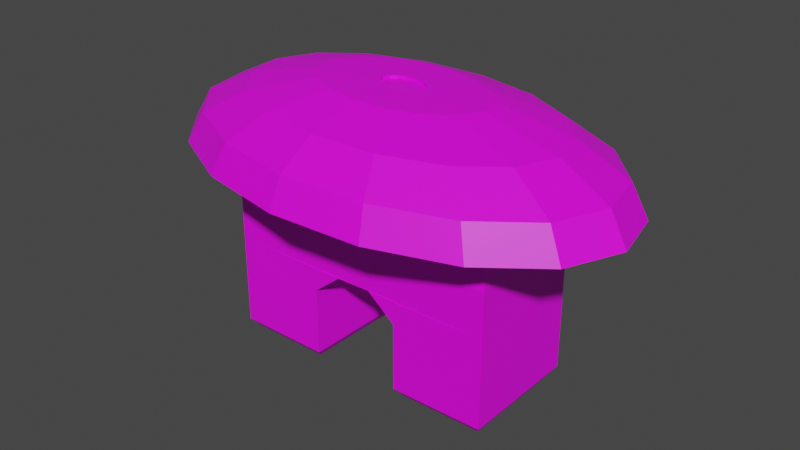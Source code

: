 # Source: Palmita.blend  (saved by Blender 4.0.36; exported with 4.5.12 LTS)
import bpy
from mathutils import Matrix  # noqa: F401  (used for matrix-valued properties, if any)

bpy.ops.wm.read_factory_settings(use_empty=True)
scene = bpy.context.scene
scene.name = 'Scene'

# ---- collections
col_collection = bpy.data.collections.new('Collection'); scene.collection.children.link(col_collection)

# ---- images (referenced by path relative to the original .blend; pixels are not part of the script)
import os
ASSET_DIR = os.environ.get("B2B_ASSET_DIR", "")  # directory of the original .blend (textures are referenced by path, not embedded)
HERE = os.path.dirname(os.path.abspath(__file__))  # packed textures are extracted next to this script under _unpacked/

def load_image(name, relpath, width, height, colorspace="sRGB"):
    """Load a texture the original file referenced (path relative to the .blend, or extracted next to this script)."""
    p = next((c for c in (os.path.join(HERE, relpath), os.path.join(ASSET_DIR, relpath)) if relpath and os.path.exists(c)), "")
    if p:
        img = bpy.data.images.load(p, check_existing=True)
        img.name = name
    else:  # same state as the original file: an image datablock whose file is absent (Cycles renders it pink)
        img = bpy.data.images.new(name, width, height)
        img.source = "FILE"
        img.filepath = "//" + (relpath or name)
    img.colorspace_settings.name = colorspace
    return img
img_base_palette_png = load_image('base_palette.png', 'base_palette.png', 1024, 1024, 'sRGB')
img_face_png = load_image('face.png', 'face.png', 1024, 1024, 'sRGB')

# ---- materials (node trees are filled in below, after node groups)
mat_basepalette = bpy.data.materials.new('BasePalette')
mat_basepalette.alpha_threshold = 0.0
mat_basepalette.use_transparent_shadow = False
mat_basepalette.roughness = 0.5
mat_basepalette.line_color = (0.0, 0.0, 0.0, 1.0)
mat_face = bpy.data.materials.new('Face')
mat_face.use_transparent_shadow = False

# ---- material node trees
mat_basepalette.use_nodes = True; mat_basepalette.node_tree.nodes.clear()
_N = mat_basepalette.node_tree.nodes; _L = mat_basepalette.node_tree.links
n0 = _N.new('ShaderNodeOutputMaterial'); n0.name = 'Material Output'; n0.location = (300, 300)
n1 = _N.new('ShaderNodeBsdfPrincipled'); n1.name = 'Principled BSDF'; n1.location = (10, 300)
n1.distribution = 'GGX'
n1.subsurface_method = 'RANDOM_WALK_SKIN'
n1.inputs[3].default_value = 1.45
n1.inputs[27].default_value = (0.0, 0.0, 0.0, 1.0)
n1.inputs[28].default_value = 1.0
n2 = _N.new('ShaderNodeTexImage'); n2.name = 'Image Texture'; n2.location = (-464, 137)
n2.image = img_base_palette_png
_L.new(n1.outputs[0], n0.inputs[0])
_L.new(n2.outputs[0], n1.inputs[0])
n0.is_active_output = True
mat_face.use_nodes = True; mat_face.node_tree.nodes.clear()
_N = mat_face.node_tree.nodes; _L = mat_face.node_tree.links
n0 = _N.new('ShaderNodeBsdfPrincipled'); n0.name = 'Principled BSDF'; n0.location = (10, 300)
n0.inputs[3].default_value = 1.45
n1 = _N.new('ShaderNodeOutputMaterial'); n1.name = 'Material Output'; n1.location = (300, 300)
n2 = _N.new('ShaderNodeTexImage'); n2.name = 'Image Texture'; n2.location = (-278, 263)
n2.image = img_face_png
_L.new(n0.outputs[0], n1.inputs[0])
_L.new(n2.outputs[0], n0.inputs[0])
n1.is_active_output = True

# ---- world
world_world = bpy.data.worlds.new('World'); scene.world = world_world
world_world.use_nodes = True; world_world.node_tree.nodes.clear()
_N = world_world.node_tree.nodes; _L = world_world.node_tree.links
n0 = _N.new('ShaderNodeOutputWorld'); n0.name = 'World Output'; n0.location = (300, 300)
n1 = _N.new('ShaderNodeBackground'); n1.name = 'Background'; n1.location = (10, 300)
n1.inputs[0].default_value = (0.05088, 0.05088, 0.05088, 1.0)
_L.new(n1.outputs[0], n0.inputs[0])
n0.is_active_output = True
world_world.color = (0.05088, 0.05088, 0.05088)
world_world.use_sun_shadow = False
world_world.sun_shadow_jitter_overblur = 0.0

# ---- meshes
me_cube = bpy.data.meshes.new('Cube')
me_cube.from_pydata([(-0.2153, 0.08851, 1.729e-05), (-0.2243, 0.1006, 0.1239), (-0.08195, 0.08746, 1.729e-05), (-0.07279, 0.0994, 0.1239), (-0.2162, -0.08746, 1.729e-05), (-0.2254, -0.0994, 0.1239), (-0.08288, -0.08851, 1.729e-05), (-0.07384, -0.1006, 0.1239), (-0.2243, 0.1006, 0.04289), (-0.2243, 0.1006, 0.08576), (-0.07279, 0.0994, 0.08576), (-0.07279, 0.0994, 0.04289), (-0.07384, -0.1006, 0.08576), (-0.07384, -0.1006, 0.04289), (-0.2254, -0.0994, 0.08576), (-0.2254, -0.0994, 0.04289), (-0.07279, 0.0994, 0.01459), (-0.07384, -0.1006, 0.01459), (-0.2254, -0.0994, 0.01459), (-0.2243, 0.1006, 0.01459), (-0.2254, -0.0994, 0.1605), (-0.2243, 0.1006, 0.1605), (-0.2243, 0.1006, 0.232), (-0.2254, -0.0994, 0.232), (-0.2134, 0.08575, 0.3395), (-0.2145, -0.08473, 0.3395), (0.2153, 0.08851, 1.729e-05), (0.2243, 0.1006, 0.1239), (0.08195, 0.08746, 1.729e-05), (0.07279, 0.0994, 0.1239), (0.2162, -0.08746, 1.729e-05), (0.2254, -0.0994, 0.1239), (0.08288, -0.08851, 1.729e-05), (0.07384, -0.1006, 0.1239), (0.2243, 0.1006, 0.04289), (0.2243, 0.1006, 0.08576), (0.07279, 0.0994, 0.08576), (0.07279, 0.0994, 0.04289), (0.07384, -0.1006, 0.08576), (0.07384, -0.1006, 0.04289), (0.2254, -0.0994, 0.08576), (0.2254, -0.0994, 0.04289), (0.07279, 0.0994, 0.01459), (0.07384, -0.1006, 0.01459), (0.2254, -0.0994, 0.01459), (0.2243, 0.1006, 0.01459), (0.2243, 0.1006, 0.1605), (0.2254, -0.0994, 0.1605), (0.2243, 0.1006, 0.232), (0.2254, -0.0994, 0.232), (0.2134, 0.08575, 0.3395), (0.2145, -0.08473, 0.3395), (-0.02828, 0.0994, 0.1605), (-0.02868, -0.1006, 0.1605), (0.02828, 0.0994, 0.1605), (0.02868, -0.1006, 0.1605), (-0.02828, 0.1006, 0.1605), (0.02828, 0.1006, 0.1605), (-0.02868, -0.0994, 0.1605), (0.02868, -0.0994, 0.1605), (0.01642, 0.1745, 0.4038), (0.1539, 0.1963, 0.3627), (0.2032, 0.1097, 0.4046), (0.1549, 0.0778, 0.3373), (0.03978, 0.01363, 0.4347), (0.2573, 0.05021, 0.4055), (0.3351, 0.06149, 0.3647), (0.1955, 0.03315, 0.3379), (0.2727, -0.01612, 0.4066), (0.3552, -0.02518, 0.366), (0.247, -0.07917, 0.4076), (0.3216, -0.1076, 0.3674), (0.1878, -0.06313, 0.3395), (0.2395, -0.1731, 0.3686), (0.1406, -0.1008, 0.3402), (0.01614, -0.01658, 0.4352), (0.09364, -0.159, 0.4092), (0.07203, -0.1232, 0.3406), (-0.01497, -0.2178, 0.3697), (-0.1128, -0.1424, 0.4092), (-0.0259, -0.007894, 0.4351), (-0.1974, -0.0988, 0.4085), (-0.2591, -0.1332, 0.3686), (-0.15, -0.07751, 0.3402), (-0.03371, 0.0007018, 0.435), (-0.3297, -0.05544, 0.3674), (-0.3498, 0.03123, 0.366), (-0.202, 0.0165, 0.3387), (-0.03222, 0.01939, 0.4347), (-0.1829, 0.06342, 0.3379), (-0.1783, 0.1403, 0.4046), (-0.1357, 0.1011, 0.3373), (-0.01008, 0.03091, 0.4345), (-0.08785, 0.1699, 0.404), (-0.06709, 0.1235, 0.3368), (0.01262, 0.1271, 0.3366), (0.1114, 0.06352, 0.4326), (0.1407, 0.03131, 0.4331), (0.1351, -0.03871, 0.4342), (0.1011, -0.06586, 0.4347), (0.05214, -0.0819, 0.4351), (-0.05961, -0.07296, 0.4351), (-0.09504, 0.08004, 0.4326), (0.003011, 0.006914, 0.4307), (0.001056, -0.01752, 0.4307), (0.01972, 0.02825, 0.4299), (0.03975, 0.01335, 0.4301), (0.04197, 0.003775, 0.4303), (0.03826, -0.00533, 0.4305), (0.02918, -0.01257, 0.4306), (-0.01371, -0.01447, 0.4307), (-0.02592, -0.008166, 0.4306), (-0.03374, 0.0004298, 0.4305), (-0.03224, 0.01911, 0.4301), (-0.02316, 0.02636, 0.43), (-0.0101, 0.03064, 0.4299), (0.02037, 0.2239, 0.3624), (0.01975, 0.02853, 0.4345), (0.1186, 0.1534, 0.404), (0.09076, 0.1109, 0.3368), (0.03196, 0.02222, 0.4345), (0.2644, 0.1393, 0.3635), (0.04199, 0.004047, 0.4348), (0.2069, -0.01621, 0.3387), (0.03828, -0.005058, 0.435), (0.0292, -0.0123, 0.4351), (0.1841, -0.1293, 0.4085), (0.1213, -0.2118, 0.3694), (-0.004294, -0.08439, 0.4352), (-0.01063, -0.1636, 0.4094), (-0.007684, -0.1268, 0.3408), (-0.01368, -0.0142, 0.4352), (-0.1485, -0.1902, 0.3694), (-0.08582, -0.1106, 0.3406), (-0.2515, -0.03928, 0.4076), (-0.1906, -0.03286, 0.3395), (-0.03593, 0.01028, 0.4348), (-0.2669, 0.02705, 0.4066), (-0.2412, 0.0901, 0.4055), (-0.3162, 0.1136, 0.3647), (-0.02314, 0.02663, 0.4345), (-0.2341, 0.1791, 0.3635), (-0.1159, 0.2179, 0.3627), (0.004984, 0.03158, 0.4344), (0.06566, 0.08715, 0.4323), (0.149, -0.004587, 0.4337), (0.001078, -0.01725, 0.4352), (-0.1054, -0.04933, 0.4347), (-0.1347, -0.01712, 0.4342), (-0.143, 0.01878, 0.4337), (-0.1291, 0.0529, 0.4331), (-0.04609, 0.09609, 0.4323), (0.01034, 0.09858, 0.4322), (0.004962, 0.0313, 0.4299), (0.03194, 0.02195, 0.43), (0.01612, -0.01686, 0.4307), (-0.03595, 0.01001, 0.4303), (0.3623, 0.06343, 0.3167), (0.2858, 0.1476, 0.3155), (0.2587, -0.1905, 0.321), (0.3476, -0.1195, 0.3197), (0.1308, -0.2324, 0.3219), (-0.3427, 0.1198, 0.3167), (-0.3791, 0.03067, 0.3182), (-0.2538, 0.1908, 0.3155), (-0.1259, 0.2327, 0.3146), (0.0216, 0.2392, 0.3143), (-0.1612, -0.209, 0.3219), (-0.01666, -0.2389, 0.3222), (0.1661, 0.2093, 0.3146), (0.384, -0.03038, 0.3182), (-0.2808, -0.1473, 0.321), (-0.3573, -0.06314, 0.3197), (0.3408, 0.05943, 0.3168), (0.269, 0.1385, 0.3156), (0.2436, -0.1788, 0.3208), (0.3271, -0.1122, 0.3196), (0.1233, -0.2182, 0.3216), (-0.3222, 0.1125, 0.3168), (-0.3563, 0.02885, 0.3182), (-0.2387, 0.1791, 0.3156), (-0.1184, 0.2185, 0.3148), (0.02043, 0.2246, 0.3145), (-0.1516, -0.1962, 0.3216), (-0.01549, -0.2243, 0.3219), (0.1565, 0.1965, 0.3148), (0.3612, -0.02856, 0.3182), (-0.2641, -0.1382, 0.3208), (-0.3359, -0.05914, 0.3196), (-0.1547, -0.0994, 0.232), (0.1547, -0.0994, 0.232), (-0.1547, -0.08473, 0.3395), (0.1547, -0.08473, 0.3395)], [], [(9, 1, 3, 10), (10, 3, 7, 12), (12, 7, 5, 14), (14, 5, 1, 9), (2, 6, 4, 0), (18, 15, 8, 19), (15, 14, 9, 8), (17, 13, 15, 18), (13, 12, 14, 15), (16, 11, 13, 17), (11, 10, 12, 13), (19, 8, 11, 16), (8, 9, 10, 11), (0, 19, 16, 2), (2, 16, 17, 6), (6, 17, 18, 4), (4, 18, 19, 0), (1, 5, 20, 21), (192, 190, 49, 51), (21, 20, 23, 22), (22, 23, 25, 24), (35, 36, 29, 27), (36, 38, 33, 29), (38, 40, 31, 33), (40, 35, 27, 31), (28, 26, 30, 32), (44, 45, 34, 41), (41, 34, 35, 40), (43, 44, 41, 39), (39, 41, 40, 38), (42, 43, 39, 37), (37, 39, 38, 36), (45, 42, 37, 34), (34, 37, 36, 35), (26, 28, 42, 45), (28, 32, 43, 42), (32, 30, 44, 43), (30, 26, 45, 44), (27, 46, 47, 31), (24, 50, 48, 22), (24, 25, 191, 192, 51, 50), (48, 50, 51, 49), (47, 46, 48, 49), (20, 58, 59, 47, 49, 190, 189, 23), (22, 48, 46, 57, 56, 21), (29, 33, 55, 54), (7, 3, 52, 53), (53, 56, 57, 52), (59, 53, 58, 52, 56, 57), (7, 53, 58, 20, 5), (31, 47, 59, 55, 33), (27, 29, 54, 57, 46), (3, 1, 21, 56, 52), (116, 60, 118, 61), (136, 84, 112, 156), (166, 116, 61, 169), (60, 152, 144, 118), (122, 64, 106, 107), (169, 61, 121, 158), (118, 144, 96, 62), (61, 118, 62, 121), (158, 121, 66, 157), (62, 96, 97, 65), (121, 62, 65, 66), (84, 80, 111, 112), (66, 65, 68, 69), (64, 120, 154, 106), (157, 66, 69, 170), (65, 97, 145, 68), (69, 68, 70, 71), (80, 131, 110, 111), (170, 69, 71, 160), (68, 145, 98, 70), (160, 71, 73, 159), (70, 98, 99, 126), (71, 70, 126, 73), (117, 143, 153, 105), (159, 73, 127, 161), (126, 99, 100, 76), (73, 126, 76, 127), (120, 117, 105, 154), (127, 76, 129, 78), (131, 146, 104, 110), (161, 127, 78, 168), (76, 100, 128, 129), (78, 129, 79, 132), (143, 92, 115, 153), (168, 78, 132, 167), (129, 128, 101, 79), (167, 132, 82, 171), (79, 101, 147, 81), (132, 79, 81, 82), (146, 75, 155, 104), (81, 147, 148, 134), (82, 81, 134, 85), (92, 140, 114, 115), (171, 82, 85, 172), (85, 134, 137, 86), (75, 125, 109, 155), (172, 85, 86, 163), (140, 88, 113, 114), (163, 86, 139, 162), (86, 137, 138, 139), (162, 139, 141, 164), (138, 150, 102, 90), (139, 138, 90, 141), (125, 124, 108, 109), (141, 90, 93, 142), (88, 136, 156, 113), (164, 141, 142, 165), (90, 102, 151, 93), (142, 93, 60, 116), (124, 122, 107, 108), (165, 142, 116, 166), (93, 151, 152, 60), (117, 120, 96, 144), (120, 64, 97, 96), (64, 122, 145, 97), (122, 124, 98, 145), (124, 125, 99, 98), (125, 75, 100, 99), (75, 146, 128, 100), (146, 131, 101, 128), (131, 80, 147, 101), (80, 84, 148, 147), (84, 136, 149, 148), (136, 88, 150, 149), (88, 140, 102, 150), (140, 92, 151, 102), (92, 143, 152, 151), (153, 103, 105), (105, 103, 154), (154, 103, 106), (106, 103, 107), (107, 103, 108), (108, 103, 109), (109, 103, 155), (155, 103, 104), (104, 103, 110), (110, 103, 111), (111, 103, 112), (112, 103, 156), (156, 103, 113), (113, 103, 114), (114, 103, 115), (115, 103, 153), (134, 148, 149, 137), (137, 149, 150, 138), (63, 67, 123, 72, 74, 77, 130, 133, 83, 135, 87, 89, 91, 94, 95, 119), (143, 117, 144, 152), (173, 174, 158, 157), (175, 176, 160, 159), (177, 175, 159, 161), (178, 179, 163, 162), (180, 178, 162, 164), (181, 180, 164, 165), (182, 181, 165, 166), (183, 184, 168, 167), (174, 185, 169, 158), (186, 173, 157, 170), (176, 186, 170, 160), (184, 177, 161, 168), (187, 183, 167, 171), (188, 187, 171, 172), (179, 188, 172, 163), (185, 182, 166, 169), (67, 63, 174, 173), (74, 72, 176, 175), (77, 74, 175, 177), (89, 87, 179, 178), (91, 89, 178, 180), (94, 91, 180, 181), (95, 94, 181, 182), (133, 130, 184, 183), (63, 119, 185, 174), (123, 67, 173, 186), (72, 123, 186, 176), (130, 77, 177, 184), (83, 133, 183, 187), (135, 83, 187, 188), (87, 135, 188, 179), (119, 95, 182, 185), (25, 23, 189, 191), (191, 189, 190, 192)])
me_cube.polygons.foreach_set('material_index', [0, 0, 0, 0, 0, 0, 0, 0, 0, 0, 0, 0, 0, 0, 0, 0, 0, 0, 0, 0, 0, 0, 0, 0, 0, 0, 0, 0, 0, 0, 0, 0, 0, 0, 0, 0, 0, 0, 0, 0, 0, 0, 0, 0, 0, 0, 0, 0, 0, 0, 0, 0, 0, 0, 0, 0, 0, 0, 0, 0, 0, 0, 0, 0, 0, 0, 0, 0, 0, 0, 0, 0, 0, 0, 0, 0, 0, 0, 0, 0, 0, 0, 0, 0, 0, 0, 0, 0, 0, 0, 0, 0, 0, 0, 0, 0, 0, 0, 0, 0, 0, 0, 0, 0, 0, 0, 0, 0, 0, 0, 0, 0, 0, 0, 0, 0, 0, 0, 0, 0, 0, 0, 0, 0, 0, 0, 0, 0, 0, 0, 0, 0, 0, 0, 0, 0, 0, 0, 0, 0, 0, 0, 0, 0, 0, 0, 0, 0, 0, 0, 0, 0, 0, 0, 0, 0, 0, 0, 0, 0, 0, 0, 0, 0, 0, 0, 0, 0, 0, 0, 0, 0, 0, 0, 0, 0, 0, 0, 0, 0, 0, 0, 0, 1])
_uv = me_cube.uv_layers.new(name='UVMap')
_uv.uv.foreach_set('vector', [0.2861, 0.8441, 0.2861, 0.8441, 0.2861, 0.8441, 0.2861, 0.8441, 0.2861, 0.8441, 0.2861, 0.8441, 0.2861, 0.8441, 0.2861, 0.8441, 0.2861, 0.8441, 0.2861, 0.8441, 0.2861, 0.8441, 0.2861, 0.8441, 0.2861, 0.8441, 0.2861, 0.8441, 0.2861, 0.8441, 0.2861, 0.8441, 0.2861, 0.8441, 0.2861, 0.8441, 0.2861, 0.8441, 0.2861, 0.8441, 0.2861, 0.8441, 0.2861, 0.8441, 0.2861, 0.8441, 0.2861, 0.8441, 0.2861, 0.8441, 0.2861, 0.8441, 0.2861, 0.8441, 0.2861, 0.8441, 0.2861, 0.8441, 0.2861, 0.8441, 0.2861, 0.8441, 0.2861, 0.8441, 0.2861, 0.8441, 0.2861, 0.8441, 0.2861, 0.8441, 0.2861, 0.8441, 0.2861, 0.8441, 0.2861, 0.8441, 0.2861, 0.8441, 0.2861, 0.8441, 0.2861, 0.8441, 0.2861, 0.8441, 0.2861, 0.8441, 0.2861, 0.8441, 0.2861, 0.8441, 0.2861, 0.8441, 0.2861, 0.8441, 0.2861, 0.8441, 0.2861, 0.8441, 0.2861, 0.8441, 0.2861, 0.8441, 0.2861, 0.8441, 0.2861, 0.8441, 0.2861, 0.8441, 0.2861, 0.8441, 0.2861, 0.8441, 0.2861, 0.8441, 0.2861, 0.8441, 0.2861, 0.8441, 0.2861, 0.8441, 0.2861, 0.8441, 0.2861, 0.8441, 0.2861, 0.8441, 0.2861, 0.8441, 0.2861, 0.8441, 0.2861, 0.8441, 0.2861, 0.8441, 0.2861, 0.8441, 0.2861, 0.8441, 0.2861, 0.8441, 0.2861, 0.8441, 0.2861, 0.8441, 0.2861, 0.8441, 0.2861, 0.8441, 0.2861, 0.8441, 0.2861, 0.8441, 0.2861, 0.8441, 0.2861, 0.8441, 0.2861, 0.8441, 0.2861, 0.8441, 0.2861, 0.8441, 0.2861, 0.8441, 0.2861, 0.8441, 0.2861, 0.8441, 0.2861, 0.8441, 0.2861, 0.8441, 0.2861, 0.8441, 0.2861, 0.8441, 0.2861, 0.8441, 0.2861, 0.8441, 0.2861, 0.8441, 0.2861, 0.8441, 0.2861, 0.8441, 0.2861, 0.8441, 0.2861, 0.8441, 0.2861, 0.8441, 0.2861, 0.8441, 0.2861, 0.8441, 0.2861, 0.8441, 0.2861, 0.8441, 0.2861, 0.8441, 0.2861, 0.8441, 0.2861, 0.8441, 0.2861, 0.8441, 0.2861, 0.8441, 0.2861, 0.8441, 0.2861, 0.8441, 0.2861, 0.8441, 0.2861, 0.8441, 0.2861, 0.8441, 0.2861, 0.8441, 0.2861, 0.8441, 0.2861, 0.8441, 0.2861, 0.8441, 0.2861, 0.8441, 0.2861, 0.8441, 0.2861, 0.8441, 0.2861, 0.8441, 0.2861, 0.8441, 0.2861, 0.8441, 0.2861, 0.8441, 0.2861, 0.8441, 0.2861, 0.8441, 0.2861, 0.8441, 0.2861, 0.8441, 0.2861, 0.8441, 0.2861, 0.8441, 0.2861, 0.8441, 0.2861, 0.8441, 0.2861, 0.8441, 0.2861, 0.8441, 0.2861, 0.8441, 0.2861, 0.8441, 0.2861, 0.8441, 0.2861, 0.8441, 0.2861, 0.8441, 0.2861, 0.8441, 0.2861, 0.8441, 0.2861, 0.8441, 0.2861, 0.8441, 0.2861, 0.8441, 0.2861, 0.8441, 0.2861, 0.8441, 0.2861, 0.8441, 0.2861, 0.8441, 0.2861, 0.8441, 0.2861, 0.8441, 0.2861, 0.8441, 0.2861, 0.8441, 0.2861, 0.8441, 0.2861, 0.8441, 0.2861, 0.8441, 0.2861, 0.8441, 0.2861, 0.8441, 0.2861, 0.8441, 0.2861, 0.8441, 0.2861, 0.8441, 0.2861, 0.8441, 0.2861, 0.8441, 0.2861, 0.8441, 0.2861, 0.8441, 0.2861, 0.8441, 0.2861, 0.8441, 0.2861, 0.8441, 0.2861, 0.8441, 0.2861, 0.8441, 0.2861, 0.8441, 0.2861, 0.8441, 0.2861, 0.8441, 0.2861, 0.8441, 0.2861, 0.8441, 0.2861, 0.8441, 0.2861, 0.8441, 0.2861, 0.8441, 0.2861, 0.8441, 0.2861, 0.8441, 0.2861, 0.8441, 0.2861, 0.8441, 0.2861, 0.8441, 0.2861, 0.8441, 0.2861, 0.8441, 0.2861, 0.8441, 0.2861, 0.8441, 0.2861, 0.8441, 0.2861, 0.8441, 0.2861, 0.8441, 0.2861, 0.8441, 0.2861, 0.8441, 0.2861, 0.8441, 0.2861, 0.8441, 0.2861, 0.8441, 0.2861, 0.8441, 0.2861, 0.8441, 0.2861, 0.8441, 0.2861, 0.8441, 0.2861, 0.8441, 0.2861, 0.8441, 0.2861, 0.8441, 0.2861, 0.8441, 0.2861, 0.8441, 0.2861, 0.8441, 0.2861, 0.8441, 0.2861, 0.8441, 0.2861, 0.8441, 0.2861, 0.8441, 0.2861, 0.8441, 0.2861, 0.8441, 0.2861, 0.8441, 0.2861, 0.8441, 0.2861, 0.8441, 0.2861, 0.8441, 0.2861, 0.8441, 0.2861, 0.8441, 0.2861, 0.8441, 0.2861, 0.8441, 0.2861, 0.8441, 0.2861, 0.8441, 0.2861, 0.8441, 0.2861, 0.8441, 0.2861, 0.8441, 0.2861, 0.8441, 0.2861, 0.8441, 0.2861, 0.8441, 0.2861, 0.8441, 0.2861, 0.8441, 0.2861, 0.8441, 0.3447, 0.7373, 0.3447, 0.7373, 0.3447, 0.7373, 0.3447, 0.7373, 0.3447, 0.7373, 0.3447, 0.7373, 0.3447, 0.7373, 0.3447, 0.7373, 0.3447, 0.7373, 0.3447, 0.7373, 0.3447, 0.7373, 0.3447, 0.7373, 0.3447, 0.7373, 0.3447, 0.7373, 0.3447, 0.7373, 0.3447, 0.7373, 0.3447, 0.7373, 0.3447, 0.7373, 0.3447, 0.7373, 0.3447, 0.7373, 0.3447, 0.7373, 0.3447, 0.7373, 0.3447, 0.7373, 0.3447, 0.7373, 0.3447, 0.7373, 0.3447, 0.7373, 0.3447, 0.7373, 0.3447, 0.7373, 0.3447, 0.7373, 0.3447, 0.7373, 0.3447, 0.7373, 0.3447, 0.7373, 0.3447, 0.7373, 0.3447, 0.7373, 0.3447, 0.7373, 0.3447, 0.7373, 0.3447, 0.7373, 0.3447, 0.7373, 0.3447, 0.7373, 0.3447, 0.7373, 0.3447, 0.7373, 0.3447, 0.7373, 0.3447, 0.7373, 0.3447, 0.7373, 0.3447, 0.7373, 0.3447, 0.7373, 0.3447, 0.7373, 0.3447, 0.7373, 0.3447, 0.7373, 0.3447, 0.7373, 0.3447, 0.7373, 0.3447, 0.7373, 0.3447, 0.7373, 0.3447, 0.7373, 0.3447, 0.7373, 0.3447, 0.7373, 0.3447, 0.7373, 0.3447, 0.7373, 0.3447, 0.7373, 0.3447, 0.7373, 0.3447, 0.7373, 0.3447, 0.7373, 0.3447, 0.7373, 0.3447, 0.7373, 0.3447, 0.7373, 0.3447, 0.7373, 0.3447, 0.7373, 0.3447, 0.7373, 0.3447, 0.7373, 0.3447, 0.7373, 0.3447, 0.7373, 0.3447, 0.7373, 0.3447, 0.7373, 0.3447, 0.7373, 0.3447, 0.7373, 0.3447, 0.7373, 0.3447, 0.7373, 0.3447, 0.7373, 0.3447, 0.7373, 0.3447, 0.7373, 0.3447, 0.7373, 0.3447, 0.7373, 0.3447, 0.7373, 0.3447, 0.7373, 0.3447, 0.7373, 0.3447, 0.7373, 0.3447, 0.7373, 0.3447, 0.7373, 0.3447, 0.7373, 0.3447, 0.7373, 0.3447, 0.7373, 0.3447, 0.7373, 0.3447, 0.7373, 0.3447, 0.7373, 0.3447, 0.7373, 0.3447, 0.7373, 0.3447, 0.7373, 0.3447, 0.7373, 0.3447, 0.7373, 0.3447, 0.7373, 0.3447, 0.7373, 0.3447, 0.7373, 0.3447, 0.7373, 0.3447, 0.7373, 0.3447, 0.7373, 0.3447, 0.7373, 0.3447, 0.7373, 0.3447, 0.7373, 0.3447, 0.7373, 0.3447, 0.7373, 0.3447, 0.7373, 0.3447, 0.7373, 0.3447, 0.7373, 0.3447, 0.7373, 0.3447, 0.7373, 0.3447, 0.7373, 0.3447, 0.7373, 0.3447, 0.7373, 0.3447, 0.7373, 0.3447, 0.7373, 0.3447, 0.7373, 0.3447, 0.7373, 0.3447, 0.7373, 0.3447, 0.7373, 0.3447, 0.7373, 0.3447, 0.7373, 0.3447, 0.7373, 0.3447, 0.7373, 0.3447, 0.7373, 0.3447, 0.7373, 0.3447, 0.7373, 0.3447, 0.7373, 0.3447, 0.7373, 0.3447, 0.7373, 0.3447, 0.7373, 0.3447, 0.7373, 0.3447, 0.7373, 0.3447, 0.7373, 0.3447, 0.7373, 0.3447, 0.7373, 0.3447, 0.7373, 0.3447, 0.7373, 0.3447, 0.7373, 0.3447, 0.7373, 0.3447, 0.7373, 0.3447, 0.7373, 0.3447, 0.7373, 0.3447, 0.7373, 0.3447, 0.7373, 0.3447, 0.7373, 0.3447, 0.7373, 0.3447, 0.7373, 0.3447, 0.7373, 0.3447, 0.7373, 0.3447, 0.7373, 0.3447, 0.7373, 0.3447, 0.7373, 0.3447, 0.7373, 0.3447, 0.7373, 0.3447, 0.7373, 0.3447, 0.7373, 0.3447, 0.7373, 0.3447, 0.7373, 0.3447, 0.7373, 0.3447, 0.7373, 0.3447, 0.7373, 0.3447, 0.7373, 0.3447, 0.7373, 0.3447, 0.7373, 0.3447, 0.7373, 0.3447, 0.7373, 0.3447, 0.7373, 0.3447, 0.7373, 0.3447, 0.7373, 0.3447, 0.7373, 0.3447, 0.7373, 0.3447, 0.7373, 0.3447, 0.7373, 0.3447, 0.7373, 0.3447, 0.7373, 0.3447, 0.7373, 0.3447, 0.7373, 0.3447, 0.7373, 0.3447, 0.7373, 0.3447, 0.7373, 0.3447, 0.7373, 0.3447, 0.7373, 0.3447, 0.7373, 0.3447, 0.7373, 0.3447, 0.7373, 0.3447, 0.7373, 0.3447, 0.7373, 0.3447, 0.7373, 0.3447, 0.7373, 0.3447, 0.7373, 0.3447, 0.7373, 0.3447, 0.7373, 0.3447, 0.7373, 0.3447, 0.7373, 0.3447, 0.7373, 0.3447, 0.7373, 0.3447, 0.7373, 0.3447, 0.7373, 0.3447, 0.7373, 0.3447, 0.7373, 0.3447, 0.7373, 0.3447, 0.7373, 0.3447, 0.7373, 0.3447, 0.7373, 0.3447, 0.7373, 0.3447, 0.7373, 0.3447, 0.7373, 0.3447, 0.7373, 0.3447, 0.7373, 0.3447, 0.7373, 0.3447, 0.7373, 0.3447, 0.7373, 0.3447, 0.7373, 0.3447, 0.7373, 0.3447, 0.7373, 0.3447, 0.7373, 0.3447, 0.7373, 0.3447, 0.7373, 0.3447, 0.7373, 0.3447, 0.7373, 0.3447, 0.7373, 0.3447, 0.7373, 0.3447, 0.7373, 0.3447, 0.7373, 0.3447, 0.7373, 0.3447, 0.7373, 0.3447, 0.7373, 0.3447, 0.7373, 0.3447, 0.7373, 0.3447, 0.7373, 0.3447, 0.7373, 0.3447, 0.7373, 0.3447, 0.7373, 0.3447, 0.7373, 0.3447, 0.7373, 0.3447, 0.7373, 0.3447, 0.7373, 0.3447, 0.7373, 0.3447, 0.7373, 0.3447, 0.7373, 0.3447, 0.7373, 0.3447, 0.7373, 0.3447, 0.7373, 0.3447, 0.7373, 0.3447, 0.7373, 0.3447, 0.7373, 0.3447, 0.7373, 0.3447, 0.7373, 0.3447, 0.7373, 0.3447, 0.7373, 0.3447, 0.7373, 0.3447, 0.7373, 0.3447, 0.7373, 0.3447, 0.7373, 0.3447, 0.7373, 0.3447, 0.7373, 0.3447, 0.7373, 0.3447, 0.7373, 0.3447, 0.7373, 0.3447, 0.7373, 0.3447, 0.7373, 0.3447, 0.7373, 0.3447, 0.7373, 0.3447, 0.7373, 0.3447, 0.7373, 0.3447, 0.7373, 0.3447, 0.7373, 0.3447, 0.7373, 0.3447, 0.7373, 0.3447, 0.7373, 0.3447, 0.7373, 0.3447, 0.7373, 0.3447, 0.7373, 0.3447, 0.7373, 0.3447, 0.7373, 0.3447, 0.7373, 0.3447, 0.7373, 0.3447, 0.7373, 0.3447, 0.7373, 0.3447, 0.7373, 0.3447, 0.7373, 0.3447, 0.7373, 0.3447, 0.7373, 0.3447, 0.7373, 0.3447, 0.7373, 0.3447, 0.7373, 0.3447, 0.7373, 0.3447, 0.7373, 0.3447, 0.7373, 0.3447, 0.7373, 0.3447, 0.7373, 0.3447, 0.7373, 0.3447, 0.7373, 0.3447, 0.7373, 0.3447, 0.7373, 0.3447, 0.7373, 0.3447, 0.7373, 0.3447, 0.7373, 0.3447, 0.7373, 0.3447, 0.7373, 0.3447, 0.7373, 0.3447, 0.7373, 0.3447, 0.7373, 0.334, 0.7129, 0.334, 0.7129, 0.334, 0.7129, 0.334, 0.7129, 0.334, 0.7129, 0.334, 0.7129, 0.334, 0.7129, 0.334, 0.7129, 0.334, 0.7129, 0.334, 0.7129, 0.334, 0.7129, 0.334, 0.7129, 0.334, 0.7129, 0.334, 0.7129, 0.334, 0.7129, 0.334, 0.7129, 0.334, 0.7129, 0.334, 0.7129, 0.334, 0.7129, 0.334, 0.7129, 0.334, 0.7129, 0.334, 0.7129, 0.334, 0.7129, 0.334, 0.7129, 0.334, 0.7129, 0.334, 0.7129, 0.334, 0.7129, 0.334, 0.7129, 0.334, 0.7129, 0.334, 0.7129, 0.334, 0.7129, 0.334, 0.7129, 0.334, 0.7129, 0.334, 0.7129, 0.334, 0.7129, 0.334, 0.7129, 0.334, 0.7129, 0.334, 0.7129, 0.334, 0.7129, 0.334, 0.7129, 0.334, 0.7129, 0.334, 0.7129, 0.334, 0.7129, 0.334, 0.7129, 0.334, 0.7129, 0.334, 0.7129, 0.334, 0.7129, 0.334, 0.7129, 0.3447, 0.7373, 0.3447, 0.7373, 0.3447, 0.7373, 0.3447, 0.7373, 0.3447, 0.7373, 0.3447, 0.7373, 0.3447, 0.7373, 0.3447, 0.7373, 0.2207, 0.9636, 0.2207, 0.9636, 0.2207, 0.9636, 0.2207, 0.9636, 0.2207, 0.9636, 0.2207, 0.9636, 0.2207, 0.9636, 0.2207, 0.9636, 0.2207, 0.9636, 0.2207, 0.9636, 0.2207, 0.9636, 0.2207, 0.9636, 0.2207, 0.9636, 0.2207, 0.9636, 0.2207, 0.9636, 0.2207, 0.9636, 0.3447, 0.7373, 0.3447, 0.7373, 0.3447, 0.7373, 0.3447, 0.7373, 0.3447, 0.7373, 0.3447, 0.7373, 0.3447, 0.7373, 0.3447, 0.7373, 0.3447, 0.7373, 0.3447, 0.7373, 0.3447, 0.7373, 0.3447, 0.7373, 0.3447, 0.7373, 0.3447, 0.7373, 0.3447, 0.7373, 0.3447, 0.7373, 0.3447, 0.7373, 0.3447, 0.7373, 0.3447, 0.7373, 0.3447, 0.7373, 0.3447, 0.7373, 0.3447, 0.7373, 0.3447, 0.7373, 0.3447, 0.7373, 0.3447, 0.7373, 0.3447, 0.7373, 0.3447, 0.7373, 0.3447, 0.7373, 0.3447, 0.7373, 0.3447, 0.7373, 0.3447, 0.7373, 0.3447, 0.7373, 0.3447, 0.7373, 0.3447, 0.7373, 0.3447, 0.7373, 0.3447, 0.7373, 0.3447, 0.7373, 0.3447, 0.7373, 0.3447, 0.7373, 0.3447, 0.7373, 0.3447, 0.7373, 0.3447, 0.7373, 0.3447, 0.7373, 0.3447, 0.7373, 0.3447, 0.7373, 0.3447, 0.7373, 0.3447, 0.7373, 0.3447, 0.7373, 0.3447, 0.7373, 0.3447, 0.7373, 0.3447, 0.7373, 0.3447, 0.7373, 0.3447, 0.7373, 0.3447, 0.7373, 0.3447, 0.7373, 0.3447, 0.7373, 0.3447, 0.7373, 0.3447, 0.7373, 0.3447, 0.7373, 0.3447, 0.7373, 0.3447, 0.7373, 0.3447, 0.7373, 0.3447, 0.7373, 0.3447, 0.7373, 0.3447, 0.7373, 0.3447, 0.7373, 0.3447, 0.7373, 0.3447, 0.7373, 0.2207, 0.9636, 0.2207, 0.9636, 0.2207, 0.9636, 0.2207, 0.9636, 0.2207, 0.9636, 0.2207, 0.9636, 0.2207, 0.9636, 0.2207, 0.9636, 0.2207, 0.9636, 0.2207, 0.9636, 0.2207, 0.9636, 0.2207, 0.9636, 0.2207, 0.9636, 0.2207, 0.9636, 0.2207, 0.9636, 0.2207, 0.9636, 0.2207, 0.9636, 0.2207, 0.9636, 0.2207, 0.9636, 0.2207, 0.9636, 0.2207, 0.9636, 0.2207, 0.9636, 0.2207, 0.9636, 0.2207, 0.9636, 0.2207, 0.9636, 0.2207, 0.9636, 0.2207, 0.9636, 0.2207, 0.9636, 0.2207, 0.9636, 0.2207, 0.9636, 0.2207, 0.9636, 0.2207, 0.9636, 0.2207, 0.9636, 0.2207, 0.9636, 0.2207, 0.9636, 0.2207, 0.9636, 0.2207, 0.9636, 0.2207, 0.9636, 0.2207, 0.9636, 0.2207, 0.9636, 0.2207, 0.9636, 0.2207, 0.9636, 0.2207, 0.9636, 0.2207, 0.9636, 0.2207, 0.9636, 0.2207, 0.9636, 0.2207, 0.9636, 0.2207, 0.9636, 0.2207, 0.9636, 0.2207, 0.9636, 0.2207, 0.9636, 0.2207, 0.9636, 0.2207, 0.9636, 0.2207, 0.9636, 0.2207, 0.9636, 0.2207, 0.9636, 0.2207, 0.9636, 0.2207, 0.9636, 0.2207, 0.9636, 0.2207, 0.9636, 0.2207, 0.9636, 0.2207, 0.9636, 0.2207, 0.9636, 0.2207, 0.9636, 0.2861, 0.8441, 0.2861, 0.8441, 0.2861, 0.8441, 0.2861, 0.8441, 1.0, 1.0, 1.0, 2.98e-08, 3.974e-08, -2.98e-08, 3.974e-08, 1.0])
_ca = me_cube.color_attributes.new('Attribute', 'BYTE_COLOR', 'CORNER')
_ca.data.foreach_set('color', [1.0, 1.0, 1.0, 1.0, 1.0, 1.0, 1.0, 1.0, 1.0, 1.0, 1.0, 1.0, 1.0, 1.0, 1.0, 1.0, 1.0, 1.0, 1.0, 1.0, 1.0, 1.0, 1.0, 1.0, 1.0, 1.0, 1.0, 1.0, 1.0, 1.0, 1.0, 1.0, 1.0, 1.0, 1.0, 1.0, 1.0, 1.0, 1.0, 1.0, 1.0, 1.0, 1.0, 1.0, 1.0, 1.0, 1.0, 1.0, 1.0, 1.0, 1.0, 1.0, 1.0, 1.0, 1.0, 1.0, 1.0, 1.0, 1.0, 1.0, 1.0, 1.0, 1.0, 1.0, 1.0, 1.0, 1.0, 1.0, 1.0, 1.0, 1.0, 1.0, 1.0, 1.0, 1.0, 1.0, 1.0, 1.0, 1.0, 1.0, 1.0, 1.0, 1.0, 1.0, 1.0, 1.0, 1.0, 1.0, 1.0, 1.0, 1.0, 1.0, 1.0, 1.0, 1.0, 1.0, 1.0, 1.0, 1.0, 1.0, 1.0, 1.0, 1.0, 1.0, 1.0, 1.0, 1.0, 1.0, 1.0, 1.0, 1.0, 1.0, 1.0, 1.0, 1.0, 1.0, 1.0, 1.0, 1.0, 1.0, 1.0, 1.0, 1.0, 1.0, 1.0, 1.0, 1.0, 1.0, 1.0, 1.0, 1.0, 1.0, 1.0, 1.0, 1.0, 1.0, 1.0, 1.0, 1.0, 1.0, 1.0, 1.0, 1.0, 1.0, 1.0, 1.0, 1.0, 1.0, 1.0, 1.0, 1.0, 1.0, 1.0, 1.0, 1.0, 1.0, 1.0, 1.0, 1.0, 1.0, 1.0, 1.0, 1.0, 1.0, 1.0, 1.0, 1.0, 1.0, 1.0, 1.0, 1.0, 1.0, 1.0, 1.0, 1.0, 1.0, 1.0, 1.0, 1.0, 1.0, 1.0, 1.0, 1.0, 1.0, 1.0, 1.0, 1.0, 1.0, 1.0, 1.0, 1.0, 1.0, 1.0, 1.0, 1.0, 1.0, 1.0, 1.0, 1.0, 1.0, 1.0, 1.0, 1.0, 1.0, 1.0, 1.0, 1.0, 1.0, 1.0, 1.0, 1.0, 1.0, 1.0, 1.0, 1.0, 1.0, 1.0, 1.0, 1.0, 1.0, 1.0, 1.0, 1.0, 1.0, 1.0, 1.0, 1.0, 1.0, 1.0, 1.0, 1.0, 1.0, 1.0, 1.0, 1.0, 1.0, 1.0, 1.0, 1.0, 1.0, 1.0, 1.0, 1.0, 1.0, 1.0, 1.0, 1.0, 1.0, 1.0, 1.0, 1.0, 1.0, 1.0, 1.0, 1.0, 1.0, 1.0, 1.0, 1.0, 1.0, 1.0, 1.0, 1.0, 1.0, 1.0, 1.0, 1.0, 1.0, 1.0, 1.0, 1.0, 1.0, 1.0, 1.0, 1.0, 1.0, 1.0, 1.0, 1.0, 1.0, 1.0, 1.0, 1.0, 1.0, 1.0, 1.0, 1.0, 1.0, 1.0, 1.0, 1.0, 1.0, 1.0, 1.0, 1.0, 1.0, 1.0, 1.0, 1.0, 1.0, 1.0, 1.0, 1.0, 1.0, 1.0, 1.0, 1.0, 1.0, 1.0, 1.0, 1.0, 1.0, 1.0, 1.0, 1.0, 1.0, 1.0, 1.0, 1.0, 1.0, 1.0, 1.0, 1.0, 1.0, 1.0, 1.0, 1.0, 1.0, 1.0, 1.0, 1.0, 1.0, 1.0, 1.0, 1.0, 1.0, 1.0, 1.0, 1.0, 1.0, 1.0, 1.0, 1.0, 1.0, 1.0, 1.0, 1.0, 1.0, 1.0, 1.0, 1.0, 1.0, 1.0, 1.0, 1.0, 1.0, 1.0, 1.0, 1.0, 1.0, 1.0, 1.0, 1.0, 1.0, 1.0, 1.0, 1.0, 1.0, 1.0, 1.0, 1.0, 1.0, 1.0, 1.0, 1.0, 1.0, 1.0, 1.0, 1.0, 1.0, 1.0, 1.0, 1.0, 1.0, 1.0, 1.0, 1.0, 1.0, 1.0, 1.0, 1.0, 1.0, 1.0, 1.0, 1.0, 1.0, 1.0, 1.0, 1.0, 1.0, 1.0, 1.0, 1.0, 1.0, 1.0, 1.0, 1.0, 1.0, 1.0, 1.0, 1.0, 1.0, 1.0, 1.0, 1.0, 1.0, 1.0, 1.0, 1.0, 1.0, 1.0, 1.0, 1.0, 1.0, 1.0, 1.0, 1.0, 1.0, 1.0, 1.0, 1.0, 1.0, 1.0, 1.0, 1.0, 1.0, 1.0, 1.0, 1.0, 1.0, 1.0, 1.0, 1.0, 1.0, 1.0, 1.0, 1.0, 1.0, 1.0, 1.0, 1.0, 1.0, 1.0, 1.0, 1.0, 1.0, 1.0, 1.0, 1.0, 1.0, 1.0, 1.0, 1.0, 1.0, 1.0, 1.0, 1.0, 1.0, 1.0, 1.0, 1.0, 1.0, 1.0, 1.0, 1.0, 1.0, 1.0, 1.0, 1.0, 1.0, 1.0, 1.0, 1.0, 1.0, 1.0, 1.0, 1.0, 1.0, 1.0, 1.0, 1.0, 1.0, 1.0, 1.0, 1.0, 1.0, 1.0, 1.0, 1.0, 1.0, 1.0, 1.0, 1.0, 1.0, 1.0, 1.0, 1.0, 1.0, 1.0, 1.0, 1.0, 1.0, 1.0, 1.0, 1.0, 1.0, 1.0, 1.0, 1.0, 1.0, 1.0, 1.0, 1.0, 1.0, 1.0, 1.0, 1.0, 1.0, 1.0, 1.0, 1.0, 1.0, 1.0, 1.0, 1.0, 1.0, 1.0, 1.0, 1.0, 1.0, 1.0, 1.0, 1.0, 1.0, 1.0, 1.0, 1.0, 1.0, 1.0, 1.0, 1.0, 1.0, 1.0, 1.0, 1.0, 1.0, 1.0, 1.0, 1.0, 1.0, 1.0, 1.0, 1.0, 1.0, 1.0, 1.0, 1.0, 1.0, 1.0, 1.0, 1.0, 1.0, 1.0, 1.0, 1.0, 1.0, 1.0, 1.0, 1.0, 1.0, 1.0, 1.0, 1.0, 1.0, 1.0, 1.0, 1.0, 1.0, 1.0, 1.0, 1.0, 1.0, 1.0, 1.0, 1.0, 1.0, 1.0, 1.0, 1.0, 1.0, 1.0, 1.0, 1.0, 1.0, 1.0, 1.0, 1.0, 1.0, 1.0, 1.0, 1.0, 1.0, 1.0, 1.0, 1.0, 1.0, 1.0, 1.0, 1.0, 1.0, 1.0, 1.0, 1.0, 1.0, 1.0, 1.0, 1.0, 1.0, 1.0, 1.0, 1.0, 1.0, 1.0, 1.0, 1.0, 1.0, 1.0, 1.0, 1.0, 1.0, 1.0, 1.0, 1.0, 1.0, 1.0, 1.0, 1.0, 1.0, 1.0, 1.0, 1.0, 1.0, 1.0, 1.0, 1.0, 1.0, 1.0, 1.0, 1.0, 1.0, 1.0, 1.0, 1.0, 1.0, 1.0, 1.0, 1.0, 1.0, 1.0, 1.0, 1.0, 1.0, 1.0, 1.0, 1.0, 1.0, 1.0, 1.0, 1.0, 1.0, 1.0, 1.0, 1.0, 1.0, 1.0, 1.0, 1.0, 1.0, 1.0, 1.0, 1.0, 1.0, 1.0, 1.0, 1.0, 1.0, 1.0, 1.0, 1.0, 1.0, 1.0, 1.0, 1.0, 1.0, 1.0, 1.0, 1.0, 1.0, 1.0, 1.0, 1.0, 1.0, 1.0, 1.0, 1.0, 1.0, 1.0, 1.0, 1.0, 1.0, 1.0, 1.0, 1.0, 1.0, 1.0, 1.0, 1.0, 1.0, 1.0, 1.0, 1.0, 1.0, 1.0, 1.0, 1.0, 1.0, 1.0, 1.0, 1.0, 1.0, 1.0, 1.0, 1.0, 1.0, 1.0, 1.0, 1.0, 1.0, 1.0, 1.0, 1.0, 1.0, 1.0, 1.0, 1.0, 1.0, 1.0, 1.0, 1.0, 1.0, 1.0, 1.0, 1.0, 1.0, 1.0, 1.0, 1.0, 1.0, 1.0, 1.0, 1.0, 1.0, 1.0, 1.0, 1.0, 1.0, 1.0, 1.0, 1.0, 1.0, 1.0, 1.0, 1.0, 1.0, 1.0, 1.0, 1.0, 1.0, 1.0, 1.0, 1.0, 1.0, 1.0, 1.0, 1.0, 1.0, 1.0, 1.0, 1.0, 1.0, 1.0, 1.0, 1.0, 1.0, 1.0, 1.0, 1.0, 1.0, 1.0, 1.0, 1.0, 1.0, 1.0, 1.0, 1.0, 1.0, 1.0, 1.0, 1.0, 1.0, 1.0, 1.0, 1.0, 1.0, 1.0, 1.0, 1.0, 1.0, 1.0, 1.0, 1.0, 1.0, 1.0, 1.0, 1.0, 1.0, 1.0, 1.0, 1.0, 1.0, 1.0, 1.0, 1.0, 1.0, 1.0, 1.0, 1.0, 1.0, 1.0, 1.0, 1.0, 1.0, 1.0, 1.0, 1.0, 1.0, 1.0, 1.0, 1.0, 1.0, 1.0, 1.0, 1.0, 1.0, 1.0, 1.0, 1.0, 1.0, 1.0, 1.0, 1.0, 1.0, 1.0, 1.0, 1.0, 1.0, 1.0, 1.0, 1.0, 1.0, 1.0, 1.0, 1.0, 1.0, 1.0, 1.0, 1.0, 1.0, 1.0, 1.0, 1.0, 1.0, 1.0, 1.0, 1.0, 1.0, 1.0, 1.0, 1.0, 1.0, 1.0, 1.0, 1.0, 1.0, 1.0, 1.0, 1.0, 1.0, 1.0, 1.0, 1.0, 1.0, 1.0, 1.0, 1.0, 1.0, 1.0, 1.0, 1.0, 1.0, 1.0, 1.0, 1.0, 1.0, 1.0, 1.0, 1.0, 1.0, 1.0, 1.0, 1.0, 1.0, 1.0, 1.0, 1.0, 1.0, 1.0, 1.0, 1.0, 1.0, 1.0, 1.0, 1.0, 1.0, 1.0, 1.0, 1.0, 1.0, 1.0, 1.0, 1.0, 1.0, 1.0, 1.0, 1.0, 1.0, 1.0, 1.0, 1.0, 1.0, 1.0, 1.0, 1.0, 1.0, 1.0, 1.0, 1.0, 1.0, 1.0, 1.0, 1.0, 1.0, 1.0, 1.0, 1.0, 1.0, 1.0, 1.0, 1.0, 1.0, 1.0, 1.0, 1.0, 1.0, 1.0, 1.0, 1.0, 1.0, 1.0, 1.0, 1.0, 1.0, 1.0, 1.0, 1.0, 1.0, 1.0, 1.0, 1.0, 1.0, 1.0, 1.0, 1.0, 1.0, 1.0, 1.0, 1.0, 1.0, 1.0, 1.0, 1.0, 1.0, 1.0, 1.0, 1.0, 1.0, 1.0, 1.0, 1.0, 1.0, 1.0, 1.0, 1.0, 1.0, 1.0, 1.0, 1.0, 1.0, 1.0, 1.0, 1.0, 1.0, 1.0, 1.0, 1.0, 1.0, 1.0, 1.0, 1.0, 1.0, 1.0, 1.0, 1.0, 1.0, 1.0, 1.0, 1.0, 1.0, 1.0, 1.0, 1.0, 1.0, 1.0, 1.0, 1.0, 1.0, 1.0, 1.0, 1.0, 1.0, 1.0, 1.0, 1.0, 1.0, 1.0, 1.0, 1.0, 1.0, 1.0, 1.0, 1.0, 1.0, 1.0, 1.0, 1.0, 1.0, 1.0, 1.0, 1.0, 1.0, 1.0, 1.0, 1.0, 1.0, 1.0, 1.0, 1.0, 1.0, 1.0, 1.0, 1.0, 1.0, 1.0, 1.0, 1.0, 1.0, 1.0, 1.0, 1.0, 1.0, 1.0, 1.0, 1.0, 1.0, 1.0, 1.0, 1.0, 1.0, 1.0, 1.0, 1.0, 1.0, 1.0, 1.0, 1.0, 1.0, 1.0, 1.0, 1.0, 1.0, 1.0, 1.0, 1.0, 1.0, 1.0, 1.0, 1.0, 1.0, 1.0, 1.0, 1.0, 1.0, 1.0, 1.0, 1.0, 1.0, 1.0, 1.0, 1.0, 1.0, 1.0, 1.0, 1.0, 1.0, 1.0, 1.0, 1.0, 1.0, 1.0, 1.0, 1.0, 1.0, 1.0, 1.0, 1.0, 1.0, 1.0, 1.0, 1.0, 1.0, 1.0, 1.0, 1.0, 1.0, 1.0, 1.0, 1.0, 1.0, 1.0, 1.0, 1.0, 1.0, 1.0, 1.0, 1.0, 1.0, 1.0, 1.0, 1.0, 1.0, 1.0, 1.0, 1.0, 1.0, 1.0, 1.0, 1.0, 1.0, 1.0, 1.0, 1.0, 1.0, 1.0, 1.0, 1.0, 1.0, 1.0, 1.0, 1.0, 1.0, 1.0, 1.0, 1.0, 1.0, 1.0, 1.0, 1.0, 1.0, 1.0, 1.0, 1.0, 1.0, 1.0, 1.0, 1.0, 1.0, 1.0, 1.0, 1.0, 1.0, 1.0, 1.0, 1.0, 1.0, 1.0, 1.0, 1.0, 1.0, 1.0, 1.0, 1.0, 1.0, 1.0, 1.0, 1.0, 1.0, 1.0, 1.0, 1.0, 1.0, 1.0, 1.0, 1.0, 1.0, 1.0, 1.0, 1.0, 1.0, 1.0, 1.0, 1.0, 1.0, 1.0, 1.0, 1.0, 1.0, 1.0, 1.0, 1.0, 1.0, 1.0, 1.0, 1.0, 1.0, 1.0, 1.0, 1.0, 1.0, 1.0, 1.0, 1.0, 1.0, 1.0, 1.0, 1.0, 1.0, 1.0, 1.0, 1.0, 1.0, 1.0, 1.0, 1.0, 1.0, 1.0, 1.0, 1.0, 1.0, 1.0, 1.0, 1.0, 1.0, 1.0, 1.0, 1.0, 1.0, 1.0, 1.0, 1.0, 1.0, 1.0, 1.0, 1.0, 1.0, 1.0, 1.0, 1.0, 1.0, 1.0, 1.0, 1.0, 1.0, 1.0, 1.0, 1.0, 1.0, 1.0, 1.0, 1.0, 1.0, 1.0, 1.0, 1.0, 1.0, 1.0, 1.0, 1.0, 1.0, 1.0, 1.0, 1.0, 1.0, 1.0, 1.0, 1.0, 1.0, 1.0, 1.0, 1.0, 1.0, 1.0, 1.0, 1.0, 1.0, 1.0, 1.0, 1.0, 1.0, 1.0, 1.0, 1.0, 1.0, 1.0, 1.0, 1.0, 1.0, 1.0, 1.0, 1.0, 1.0, 1.0, 1.0, 1.0, 1.0, 1.0, 1.0, 1.0, 1.0, 1.0, 1.0, 1.0, 1.0, 1.0, 1.0, 1.0, 1.0, 1.0, 1.0, 1.0, 1.0, 1.0, 1.0, 1.0, 1.0, 1.0, 1.0, 1.0, 1.0, 1.0, 1.0, 1.0, 1.0, 1.0, 1.0, 1.0, 1.0, 1.0, 1.0, 1.0, 1.0, 1.0, 1.0, 1.0, 1.0, 1.0, 1.0, 1.0, 1.0, 1.0, 1.0, 1.0, 1.0, 1.0, 1.0, 1.0, 1.0, 1.0, 1.0, 1.0, 1.0, 1.0, 1.0, 1.0, 1.0, 1.0, 1.0, 1.0, 1.0, 1.0, 1.0, 1.0, 1.0, 1.0, 1.0, 1.0, 1.0, 1.0, 1.0, 1.0, 1.0, 1.0, 1.0, 1.0, 1.0, 1.0, 1.0, 1.0, 1.0, 1.0, 1.0, 1.0, 1.0, 1.0, 1.0, 1.0, 1.0, 1.0, 1.0, 1.0, 1.0, 1.0, 1.0, 1.0, 1.0, 1.0, 1.0, 1.0, 1.0, 1.0, 1.0, 1.0, 1.0, 1.0, 1.0, 1.0, 1.0, 1.0, 1.0, 1.0, 1.0, 1.0, 1.0, 1.0, 1.0, 1.0, 1.0, 1.0, 1.0, 1.0, 1.0, 1.0, 1.0, 1.0, 1.0, 1.0, 1.0, 1.0, 1.0, 1.0, 1.0, 1.0, 1.0, 1.0, 1.0, 1.0, 1.0, 1.0, 1.0, 1.0, 1.0, 1.0, 1.0, 1.0, 1.0, 1.0, 1.0, 1.0, 1.0, 1.0, 1.0, 1.0, 1.0, 1.0, 1.0, 1.0, 1.0, 1.0, 1.0, 1.0, 1.0, 1.0, 1.0, 1.0, 1.0, 1.0, 1.0, 1.0, 1.0, 1.0, 1.0, 1.0, 1.0, 1.0, 1.0, 1.0, 1.0, 1.0, 1.0, 1.0, 1.0, 1.0, 1.0, 1.0, 1.0, 1.0, 1.0, 1.0, 1.0, 1.0, 1.0, 1.0, 1.0, 1.0, 1.0, 1.0, 1.0, 1.0, 1.0, 1.0, 1.0, 1.0, 1.0, 1.0, 1.0, 1.0, 1.0, 1.0, 1.0, 1.0, 1.0, 1.0, 1.0, 1.0, 1.0, 1.0, 1.0, 1.0, 1.0, 1.0, 1.0, 1.0, 1.0, 1.0, 1.0, 1.0, 1.0, 1.0, 1.0, 1.0, 1.0, 1.0, 1.0, 1.0, 1.0, 1.0, 1.0, 1.0, 1.0, 1.0, 1.0, 1.0, 1.0, 1.0, 1.0, 1.0, 1.0, 1.0, 1.0, 1.0, 1.0, 1.0, 1.0, 1.0, 1.0, 1.0, 1.0, 1.0, 1.0, 1.0, 1.0, 1.0, 1.0, 1.0, 1.0, 1.0, 1.0, 1.0, 1.0, 1.0, 1.0, 1.0, 1.0, 1.0, 1.0, 1.0, 1.0, 1.0, 1.0, 1.0, 1.0, 1.0, 1.0, 1.0, 1.0, 1.0, 1.0, 1.0, 1.0, 1.0, 1.0, 1.0, 1.0, 1.0, 1.0, 1.0, 1.0, 1.0, 1.0, 1.0, 1.0, 1.0, 1.0, 1.0, 1.0, 1.0, 1.0, 1.0, 1.0, 1.0, 1.0, 1.0, 1.0, 1.0, 1.0, 1.0, 1.0, 1.0, 1.0, 1.0, 1.0, 1.0, 1.0, 1.0, 1.0, 1.0, 1.0, 1.0, 1.0, 1.0, 1.0, 1.0, 1.0, 1.0, 1.0, 1.0, 1.0, 1.0, 1.0, 1.0, 1.0, 1.0, 1.0, 1.0, 1.0, 1.0, 1.0, 1.0, 1.0, 1.0, 1.0, 1.0, 1.0, 1.0, 1.0, 1.0, 1.0, 1.0, 1.0, 1.0, 1.0, 1.0, 1.0, 1.0, 1.0, 1.0, 1.0, 1.0, 1.0, 1.0, 1.0, 1.0, 1.0, 1.0, 1.0, 1.0, 1.0, 1.0, 1.0, 1.0, 1.0, 1.0, 1.0, 1.0, 1.0, 1.0, 1.0, 1.0, 1.0, 1.0, 1.0, 1.0, 1.0, 1.0, 1.0, 1.0, 1.0, 1.0, 1.0, 1.0, 1.0, 1.0, 1.0, 1.0, 1.0, 1.0, 1.0, 1.0, 1.0, 1.0, 1.0, 1.0, 1.0, 1.0, 1.0, 1.0, 1.0, 1.0, 1.0, 1.0, 1.0, 1.0, 1.0, 1.0, 1.0, 1.0, 1.0, 1.0, 1.0, 1.0, 1.0, 1.0, 1.0, 1.0, 1.0, 1.0, 1.0, 1.0, 1.0, 1.0, 1.0, 1.0, 1.0, 1.0, 1.0, 1.0, 1.0, 1.0, 1.0, 1.0, 1.0, 1.0, 1.0, 1.0, 1.0, 1.0, 1.0, 1.0, 1.0, 1.0, 1.0, 1.0, 1.0, 1.0, 1.0, 1.0, 1.0, 1.0, 1.0, 1.0, 1.0, 1.0, 1.0, 1.0, 1.0, 1.0, 1.0, 1.0, 1.0, 1.0, 1.0, 1.0, 1.0, 1.0, 1.0, 1.0, 1.0, 1.0, 1.0, 1.0, 1.0, 1.0, 1.0, 1.0, 1.0, 1.0, 1.0, 1.0, 1.0, 1.0, 1.0, 1.0, 1.0, 1.0, 1.0, 1.0, 1.0, 1.0, 1.0, 1.0, 1.0, 1.0, 1.0, 1.0, 1.0, 1.0, 1.0, 1.0, 1.0, 1.0, 1.0, 1.0, 1.0, 1.0, 1.0, 1.0, 1.0, 1.0, 1.0, 1.0, 1.0, 1.0, 1.0, 1.0, 1.0, 1.0, 1.0, 1.0, 1.0, 1.0, 1.0, 1.0, 1.0, 1.0, 1.0, 1.0, 1.0, 1.0, 1.0, 1.0, 1.0, 1.0, 1.0, 1.0, 1.0, 1.0, 1.0, 1.0, 1.0, 1.0, 1.0, 1.0, 1.0, 1.0, 1.0, 1.0, 1.0, 1.0, 1.0, 1.0, 1.0, 1.0, 1.0, 1.0, 1.0, 1.0, 1.0, 1.0, 1.0, 1.0, 1.0, 1.0, 1.0, 1.0, 1.0, 1.0, 1.0, 1.0, 1.0, 1.0, 1.0, 1.0, 1.0, 1.0, 1.0, 1.0, 1.0, 1.0, 1.0, 1.0, 1.0, 1.0, 1.0, 1.0, 1.0, 1.0, 1.0, 1.0, 1.0, 1.0, 1.0, 1.0, 1.0, 1.0, 1.0, 1.0, 1.0, 1.0, 1.0, 1.0, 1.0, 1.0, 1.0, 1.0, 1.0, 1.0, 1.0, 1.0, 1.0, 1.0, 1.0, 1.0, 1.0, 1.0, 1.0, 1.0, 1.0, 1.0, 1.0, 1.0, 1.0, 1.0, 1.0, 1.0, 1.0, 1.0, 1.0, 1.0, 1.0, 1.0, 1.0, 1.0, 1.0, 1.0, 1.0, 1.0, 1.0, 1.0, 1.0, 1.0, 1.0, 1.0, 1.0, 1.0, 1.0, 1.0, 1.0, 1.0, 1.0, 1.0, 1.0, 1.0, 1.0, 1.0, 1.0, 1.0, 1.0, 1.0, 1.0, 1.0, 1.0, 1.0, 1.0, 1.0, 1.0, 1.0, 1.0, 1.0, 1.0, 1.0, 1.0, 1.0, 1.0, 1.0, 1.0, 1.0, 1.0, 1.0, 1.0, 1.0, 1.0, 1.0, 1.0, 1.0, 1.0, 1.0, 1.0, 1.0, 1.0, 1.0, 1.0, 1.0, 1.0, 1.0, 1.0, 1.0, 1.0, 1.0, 1.0, 1.0, 1.0, 1.0, 1.0, 1.0, 1.0, 1.0, 1.0, 1.0, 1.0, 1.0, 1.0, 1.0, 1.0, 1.0, 1.0, 1.0, 1.0, 1.0, 1.0, 1.0, 1.0, 1.0, 1.0, 1.0, 1.0, 1.0, 1.0, 1.0, 1.0, 1.0, 1.0, 1.0, 1.0, 1.0, 1.0, 1.0, 1.0, 1.0, 1.0, 1.0, 1.0, 1.0, 1.0, 1.0, 1.0, 1.0, 1.0, 1.0, 1.0, 1.0, 1.0, 1.0, 1.0, 1.0, 1.0, 1.0, 1.0, 1.0, 1.0, 1.0, 1.0, 1.0, 1.0, 1.0, 1.0, 1.0, 1.0, 1.0, 1.0, 1.0, 1.0, 1.0, 1.0, 1.0, 1.0, 1.0, 1.0, 1.0, 1.0, 1.0, 1.0, 1.0, 1.0, 1.0, 1.0, 1.0, 1.0, 1.0, 1.0, 1.0, 1.0, 1.0, 1.0, 1.0, 1.0, 1.0, 1.0, 1.0, 1.0, 1.0, 1.0, 1.0, 1.0, 1.0, 1.0, 1.0, 1.0, 1.0, 1.0, 1.0, 1.0, 1.0, 1.0, 1.0, 1.0, 1.0, 1.0, 1.0, 1.0, 1.0, 1.0, 1.0, 1.0, 1.0, 1.0, 1.0, 1.0, 1.0, 1.0, 1.0, 1.0, 1.0, 1.0, 1.0, 1.0, 1.0, 1.0, 1.0, 1.0, 1.0, 1.0, 1.0, 1.0, 1.0, 1.0, 1.0, 1.0, 1.0, 1.0, 1.0, 1.0, 1.0, 1.0, 1.0, 1.0, 1.0, 1.0, 1.0, 1.0, 1.0, 1.0, 1.0, 1.0, 1.0, 1.0, 1.0, 1.0, 1.0, 1.0, 1.0, 1.0, 1.0, 1.0, 1.0, 1.0, 1.0, 1.0, 1.0, 1.0, 1.0, 1.0, 1.0, 1.0, 1.0, 1.0, 1.0, 1.0, 1.0, 1.0, 1.0, 1.0, 1.0, 1.0, 1.0, 1.0, 1.0, 1.0, 1.0, 1.0, 1.0, 1.0, 1.0, 1.0, 1.0, 1.0, 1.0, 1.0, 1.0, 1.0, 1.0, 1.0, 1.0, 1.0, 1.0, 1.0, 1.0, 1.0, 1.0, 1.0, 1.0, 1.0, 1.0, 1.0, 1.0, 1.0, 1.0, 1.0, 1.0, 1.0, 1.0, 1.0, 1.0, 1.0, 1.0, 1.0, 1.0, 1.0, 1.0, 1.0, 1.0, 1.0, 1.0, 1.0, 1.0, 1.0, 1.0, 1.0, 1.0, 1.0, 1.0, 1.0, 1.0, 1.0, 1.0, 1.0, 1.0, 1.0, 1.0, 1.0, 1.0, 1.0, 1.0, 1.0, 1.0, 1.0, 1.0, 1.0, 1.0, 1.0, 1.0, 1.0, 1.0, 1.0, 1.0, 1.0, 1.0, 1.0, 1.0, 1.0, 1.0, 1.0, 1.0, 1.0, 1.0, 1.0, 1.0, 1.0, 1.0, 1.0, 1.0, 1.0, 1.0, 1.0, 1.0, 1.0, 1.0, 1.0, 1.0, 1.0, 1.0, 1.0, 1.0, 1.0, 1.0, 1.0, 1.0, 1.0, 1.0, 1.0, 1.0, 1.0, 1.0, 1.0, 1.0, 1.0, 1.0, 1.0, 1.0, 1.0, 1.0, 1.0, 1.0, 1.0, 1.0, 1.0, 1.0, 1.0, 1.0, 1.0, 1.0, 1.0, 1.0, 1.0, 1.0, 1.0, 1.0, 1.0, 1.0, 1.0, 1.0, 1.0, 1.0, 1.0, 1.0, 1.0, 1.0, 1.0, 1.0, 1.0, 1.0, 1.0, 1.0, 1.0, 1.0, 1.0, 1.0, 1.0, 1.0, 1.0, 1.0, 1.0, 1.0, 1.0, 1.0, 1.0, 1.0, 1.0, 1.0, 1.0, 1.0, 1.0, 1.0, 1.0, 1.0, 1.0, 1.0, 1.0, 1.0, 1.0, 1.0, 1.0, 1.0, 1.0, 1.0, 1.0, 1.0, 1.0, 1.0, 1.0, 1.0, 1.0, 1.0, 1.0, 1.0, 1.0, 1.0, 1.0, 1.0, 1.0, 1.0, 1.0, 1.0, 1.0, 1.0, 1.0, 1.0, 1.0, 1.0, 1.0, 1.0, 1.0, 1.0, 1.0, 1.0, 1.0, 1.0, 1.0, 1.0, 1.0, 1.0, 1.0, 1.0, 1.0, 1.0, 1.0, 1.0, 1.0, 1.0, 1.0, 1.0, 1.0, 1.0, 1.0, 1.0, 1.0, 1.0, 1.0, 1.0, 1.0, 1.0, 1.0, 1.0, 1.0, 1.0, 1.0, 1.0, 1.0, 1.0, 1.0, 1.0, 1.0, 1.0, 1.0, 1.0, 1.0, 1.0, 1.0, 1.0, 1.0, 1.0, 1.0, 1.0, 1.0, 1.0, 1.0, 1.0, 1.0, 1.0, 1.0, 1.0, 1.0, 1.0, 1.0, 1.0, 1.0, 1.0, 1.0, 1.0, 1.0, 1.0, 1.0, 1.0, 1.0, 1.0, 1.0, 1.0, 1.0, 1.0, 1.0, 1.0, 1.0, 1.0, 1.0, 1.0, 1.0, 1.0, 1.0, 1.0, 1.0, 1.0, 1.0, 1.0, 1.0, 1.0, 1.0, 1.0, 1.0, 1.0, 1.0, 1.0, 1.0, 1.0, 1.0, 1.0, 1.0, 1.0, 1.0, 1.0, 1.0, 1.0, 1.0, 1.0, 1.0, 1.0, 1.0, 1.0, 1.0, 1.0, 1.0, 1.0, 1.0, 1.0, 1.0, 1.0, 1.0, 1.0, 1.0, 1.0, 1.0, 1.0, 1.0, 1.0, 1.0, 1.0, 1.0, 1.0, 1.0, 1.0, 1.0, 1.0, 1.0, 1.0, 1.0, 1.0, 1.0, 1.0, 1.0, 1.0, 1.0, 1.0, 1.0, 1.0, 1.0, 1.0, 1.0, 1.0, 1.0, 1.0, 1.0, 1.0, 1.0, 1.0, 1.0, 1.0, 1.0, 1.0, 1.0, 1.0, 1.0, 1.0, 1.0, 1.0, 1.0, 1.0, 1.0, 1.0, 1.0, 1.0, 1.0, 1.0, 1.0, 1.0, 1.0, 1.0, 1.0, 1.0, 1.0, 1.0, 1.0, 1.0, 1.0, 1.0, 1.0, 1.0, 1.0, 1.0, 1.0, 1.0, 1.0, 1.0, 1.0, 1.0, 1.0, 1.0, 1.0, 1.0, 1.0, 1.0, 1.0, 1.0, 1.0, 1.0, 1.0, 1.0, 1.0, 1.0, 1.0, 1.0, 1.0, 1.0, 1.0, 1.0, 1.0, 1.0, 1.0, 1.0, 1.0, 1.0, 1.0, 1.0, 1.0, 1.0, 1.0, 1.0, 1.0, 1.0, 1.0, 1.0, 1.0, 1.0, 1.0, 1.0, 1.0, 1.0, 1.0, 1.0, 1.0, 1.0, 1.0, 1.0, 1.0, 1.0, 1.0, 1.0, 1.0, 1.0, 1.0, 1.0, 1.0, 1.0, 1.0, 1.0, 1.0, 1.0, 1.0, 1.0, 1.0, 1.0, 1.0, 1.0, 1.0, 1.0, 1.0, 1.0, 1.0, 1.0, 1.0, 1.0, 1.0, 1.0, 1.0, 1.0, 1.0, 1.0, 1.0, 1.0, 1.0, 1.0, 1.0, 1.0, 1.0, 1.0, 1.0, 1.0, 1.0, 1.0, 1.0, 1.0, 1.0, 1.0, 1.0, 1.0, 1.0, 1.0, 1.0, 1.0, 1.0, 1.0, 1.0, 1.0, 1.0, 1.0, 1.0, 1.0, 1.0, 1.0, 1.0, 1.0, 1.0, 1.0, 1.0, 1.0, 1.0, 1.0, 1.0, 1.0, 1.0, 1.0, 1.0, 1.0, 1.0, 1.0, 1.0, 1.0, 1.0, 1.0, 1.0, 1.0, 1.0, 1.0, 1.0, 1.0, 1.0, 1.0, 1.0, 1.0, 1.0, 1.0, 1.0, 1.0, 1.0, 1.0, 1.0, 1.0, 1.0, 1.0, 1.0, 1.0, 1.0, 1.0, 1.0, 1.0, 1.0, 1.0, 1.0, 1.0, 1.0, 1.0, 1.0, 1.0, 1.0, 1.0, 1.0, 1.0, 1.0, 1.0, 1.0, 1.0, 1.0, 1.0, 1.0, 1.0, 1.0, 1.0, 1.0, 1.0, 1.0, 1.0, 1.0, 1.0, 1.0, 1.0, 1.0, 1.0, 1.0, 1.0, 1.0, 1.0, 1.0, 1.0, 1.0, 1.0, 1.0, 1.0, 1.0, 1.0, 1.0, 1.0, 1.0, 1.0, 1.0, 1.0, 1.0, 1.0, 1.0, 1.0, 1.0, 1.0, 1.0, 1.0, 1.0, 1.0, 1.0, 1.0, 1.0, 1.0, 1.0, 1.0, 1.0, 1.0, 1.0, 1.0, 1.0, 1.0, 1.0, 1.0, 1.0, 1.0, 1.0, 1.0, 1.0, 1.0, 1.0, 1.0, 1.0, 1.0, 1.0, 1.0, 1.0, 1.0, 1.0, 1.0, 1.0, 1.0, 1.0, 1.0, 1.0, 1.0, 1.0, 1.0, 1.0, 1.0, 1.0, 1.0, 1.0, 1.0, 1.0, 1.0, 1.0, 1.0, 1.0, 1.0, 1.0, 1.0, 1.0, 1.0, 1.0, 1.0, 1.0, 1.0, 1.0, 1.0, 1.0, 1.0, 1.0])
me_cube.materials.append(mat_basepalette)
me_cube.materials.append(mat_face)
me_cube.use_mirror_x = True
me_cube.update()
arm_armature_001 = bpy.data.armatures.new('Armature.001')  # bones are not reproduced

# ---- objects
ob_palmita = bpy.data.objects.new('Palmita', me_cube)
ob_armature = bpy.data.objects.new('Armature', arm_armature_001)

# ---- transforms, parenting, visibility, modifiers, constraints
ob_palmita.parent = ob_armature
ob_palmita.location = (0.0, 0.0, 0.0)
ob_palmita.use_mesh_mirror_x = True
_vg = ob_palmita.vertex_groups.new(name='Root')
for _i, _w in zip([3, 7, 10, 12, 21, 29, 33, 36, 38, 46, 52, 53, 54, 55, 56, 57, 58, 59], [0.08188, 0.1093, 0.03947, 0.0553, 0.007771, 0.08188, 0.1093, 0.03947, 0.0553, 0.007771, 0.1758, 0.2651, 0.1758, 0.2651, 0.1796, 0.1796, 0.2683, 0.2683]): _vg.add([_i], _w, 'REPLACE')
_vg = ob_palmita.vertex_groups.new(name='UpperLeg.L')
for _i, _w in zip([3, 7, 10, 12, 26, 27, 28, 29, 30, 31, 32, 33, 34, 35, 36, 37, 38, 39, 40, 41, 42, 43, 44, 45, 46, 47, 52, 53, 54, 55, 56, 57, 58, 59], [0.06774, 0.09166, 0.02335, 0.04263, 0.1342, 0.7602, 0.1237, 0.523, 0.1171, 0.7982, 0.1112, 0.5518, 0.3102, 0.6178, 0.4968, 0.2586, 0.5142, 0.2368, 0.634, 0.28, 0.1615, 0.1458, 0.1638, 0.1852, 0.8058, 0.8674, 0.1518, 0.2228, 0.305, 0.3531, 0.1552, 0.3039, 0.2255, 0.3525]): _vg.add([_i], _w, 'REPLACE')
_vg = ob_palmita.vertex_groups.new(name='LowerLeg.L')
for _i, _w in zip([26, 27, 28, 29, 30, 32, 33, 34, 35, 36, 37, 38, 39, 42, 43, 44, 45, 46, 55, 59], [0.433, 0.1104, 0.4268, 0.09476, 0.03757, 0.04599, 0.002262, 0.4287, 0.2145, 0.206, 0.4212, 0.001437, 0.007684, 0.4366, 0.01261, 0.004688, 0.4433, 0.0482, 0.02247, 0.02199]): _vg.add([_i], _w, 'REPLACE')
_vg = ob_palmita.vertex_groups.new(name='UpperLeg.R')
for _i, _w in zip([0, 1, 2, 3, 4, 5, 6, 7, 8, 9, 10, 11, 12, 13, 14, 15, 16, 17, 18, 19, 20, 21, 29, 33, 36, 38, 52, 53, 54, 55, 56, 57, 58, 59], [0.1342, 0.7602, 0.1237, 0.523, 0.1171, 0.7982, 0.1112, 0.5518, 0.3102, 0.6178, 0.4968, 0.2586, 0.5142, 0.2368, 0.634, 0.28, 0.1615, 0.1458, 0.1638, 0.1852, 0.8674, 0.8058, 0.06774, 0.09166, 0.02335, 0.04263, 0.305, 0.3531, 0.1518, 0.2228, 0.3039, 0.1552, 0.3525, 0.2255]): _vg.add([_i], _w, 'REPLACE')
_vg = ob_palmita.vertex_groups.new(name='LowerLeg.R')
for _i, _w in zip([0, 1, 2, 3, 4, 6, 7, 8, 9, 10, 11, 12, 13, 16, 17, 18, 19, 21, 53, 58], [0.433, 0.1104, 0.4268, 0.09476, 0.03757, 0.04599, 0.002262, 0.4287, 0.2145, 0.206, 0.4212, 0.001437, 0.007684, 0.4366, 0.01261, 0.004688, 0.4433, 0.0482, 0.02247, 0.02199]): _vg.add([_i], _w, 'REPLACE')
_vg = ob_palmita.vertex_groups.new(name='IKLegPole.L')
_vg = ob_palmita.vertex_groups.new(name='IKLegPole.R')
_vg = ob_palmita.vertex_groups.new(name='Spine')
for _i, _w in zip([3, 7, 10, 12, 22, 23, 24, 25, 29, 33, 36, 38, 48, 49, 50, 51, 52, 53, 54, 55, 56, 57, 58, 59, 60, 61, 62, 63, 64, 65, 66, 67, 68, 69, 70, 71, 72, 73, 74, 75, 76, 77, 78, 79, 80, 81, 82, 83, 84, 85, 86, 87, 88, 89, 90, 91, 92, 93, 94, 95, 96, 97, 98, 99, 100, 101, 102, 103, 104, 105, 106, 107, 108, 109, 110, 111, 112, 113, 114, 115, 116, 117, 118, 119, 120, 121, 122, 123, 124, 125, 126, 127, 128, 129, 130, 131, 132, 133, 134, 135, 136, 137, 138, 139, 140, 141, 142, 143, 144, 145, 146, 147, 148, 149, 150, 151, 152, 153, 154, 155, 156, 157, 158, 159, 160, 161, 162, 163, 164, 165, 166, 167, 168, 169, 170, 171, 172, 173, 174, 175, 176, 177, 178, 179, 180, 181, 182, 183, 184, 185, 186, 187, 188, 189, 190, 191, 192], [0.08876, 0.06381, 0.0452, 0.01575, 1.0, 1.0, 1.0, 1.0, 0.08876, 0.06381, 0.0452, 0.01575, 1.0, 1.0, 1.0, 1.0, 0.1993, 0.1514, 0.1993, 0.1514, 0.1996, 0.1996, 0.153, 0.153, 1.0, 1.0, 1.0, 1.0, 1.0, 1.0, 1.0, 1.0, 1.0, 1.0, 1.0, 1.0, 1.0, 1.0, 1.0, 1.0, 1.0, 1.0, 1.0, 1.0, 1.0, 1.0, 1.0, 1.0, 1.0, 1.0, 1.0, 1.0, 1.0, 1.0, 1.0, 1.0, 1.0, 1.0, 1.0, 1.0, 1.0, 1.0, 1.0, 1.0, 1.0, 1.0, 1.0, 1.0, 1.0, 1.0, 1.0, 1.0, 1.0, 1.0, 1.0, 1.0, 1.0, 1.0, 1.0, 1.0, 1.0, 1.0, 1.0, 1.0, 1.0, 1.0, 1.0, 1.0, 1.0, 1.0, 1.0, 1.0, 1.0, 1.0, 1.0, 1.0, 1.0, 1.0, 1.0, 1.0, 1.0, 1.0, 1.0, 1.0, 1.0, 1.0, 1.0, 1.0, 1.0, 1.0, 1.0, 1.0, 1.0, 1.0, 1.0, 1.0, 1.0, 1.0, 1.0, 1.0, 1.0, 1.0, 1.0, 1.0, 1.0, 1.0, 1.0, 1.0, 1.0, 1.0, 1.0, 1.0, 1.0, 1.0, 1.0, 1.0, 1.0, 1.0, 1.0, 1.0, 1.0, 1.0, 1.0, 1.0, 1.0, 1.0, 1.0, 1.0, 1.0, 1.0, 1.0, 1.0, 1.0, 1.0, 1.0, 1.0, 1.0]): _vg.add([_i], _w, 'REPLACE')
_vg = ob_palmita.vertex_groups.new(name='Foot.L')
for _i, _w in zip([26, 27, 28, 29, 30, 31, 32, 33, 34, 35, 36, 37, 38, 39, 40, 41, 42, 43, 44, 45, 46, 47, 52, 54, 55, 56, 57, 59], [0.4218, 0.07952, 0.4147, 0.07883, 0.8333, 0.1774, 0.8146, 0.1531, 0.2421, 0.135, 0.1338, 0.2393, 0.3227, 0.6734, 0.3358, 0.6878, 0.3533, 0.7866, 0.8033, 0.3588, 0.04671, 0.09516, 0.0003483, 0.0468, 0.0216, 0.001633, 0.04739, 0.02189]): _vg.add([_i], _w, 'REPLACE')
_vg = ob_palmita.vertex_groups.new(name='Foot.R')
for _i, _w in zip([0, 1, 2, 3, 4, 5, 6, 7, 8, 9, 10, 11, 12, 13, 14, 15, 16, 17, 18, 19, 20, 21, 52, 53, 54, 56, 57, 58], [0.4218, 0.07952, 0.4147, 0.07883, 0.8333, 0.1774, 0.8146, 0.1531, 0.2421, 0.135, 0.1338, 0.2393, 0.3227, 0.6734, 0.3358, 0.6878, 0.3533, 0.7866, 0.8033, 0.3588, 0.09516, 0.04671, 0.0468, 0.0216, 0.0003483, 0.04739, 0.001633, 0.02189]): _vg.add([_i], _w, 'REPLACE')
_m = ob_palmita.modifiers.new('Armature', 'ARMATURE')
_m.object = ob_armature
ob_armature.location = (0.0, 0.0, 0.0)
ob_armature.show_in_front = True

# ---- collection membership
col_collection.objects.link(ob_palmita)
col_collection.objects.link(ob_armature)

# ---- scene / render settings (as saved in the file)
scene.frame_start = 1; scene.frame_end = 48; scene.frame_set(1)
scene.render.engine = 'BLENDER_EEVEE_NEXT'
scene.cycles.sampling_pattern = 'TABULATED_SOBOL'
scene.view_settings.view_transform = 'Filmic'
bpy.context.view_layer.update()

# ---- added for rendering (the .blend has no active camera and no usable light): camera, sun
cam_auto = bpy.data.cameras.new('AutoCamera')
cam_auto.lens = 50.0
cam_auto.sensor_width = 36.0
cam_auto.clip_end = 1000.0
ob_auto_camera = bpy.data.objects.new('AutoCamera', cam_auto)
scene.collection.objects.link(ob_auto_camera)
ob_auto_camera.location = (0.927835, -1.11029, 0.957912)
ob_auto_camera.rotation_euler = (1.09748, -7.21219e-08, 0.694738)
scene.camera = ob_auto_camera
light_auto_sun = bpy.data.lights.new('AutoSun', 'SUN')
light_auto_sun.energy = 3.0
light_auto_sun.angle = 0.0523599
ob_auto_sun = bpy.data.objects.new('AutoSun', light_auto_sun)
scene.collection.objects.link(ob_auto_sun)
ob_auto_sun.rotation_euler = (0.872665, 0.174533, 0.523599)
bpy.context.view_layer.update()
